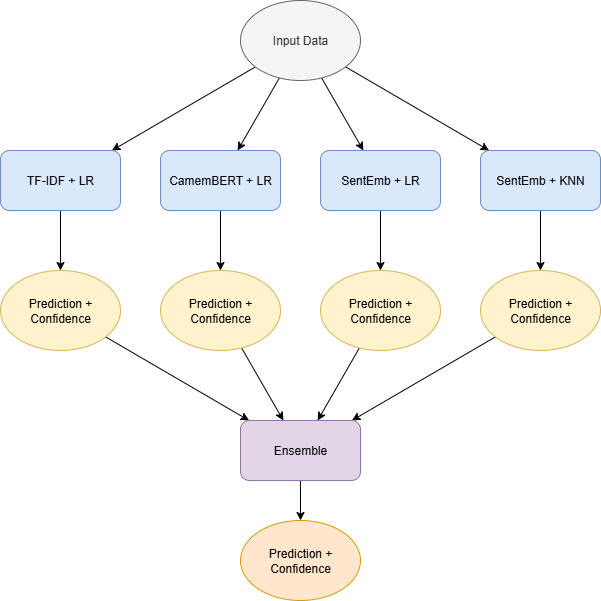

The diagram above was exported from draw.io. Its source (the exported page's mxGraphModel, read from the mxfile embedded in the PNG):
<mxGraphModel dx="1426" dy="789" grid="1" gridSize="10" guides="1" tooltips="1" connect="1" arrows="1" fold="1" page="1" pageScale="1" pageWidth="827" pageHeight="1169" math="0" shadow="0">
  <root>
    <mxCell id="0" />
    <mxCell id="1" parent="0" />
    <mxCell id="0j6Jg4TPu3npFzZWHjZN-4" style="rounded=0;orthogonalLoop=1;jettySize=auto;html=1;" edge="1" parent="1" source="0j6Jg4TPu3npFzZWHjZN-18" target="hGMJLgbbQR8BD6HKx084-2">
      <mxGeometry relative="1" as="geometry">
        <mxPoint x="352" y="140" as="sourcePoint" />
      </mxGeometry>
    </mxCell>
    <mxCell id="0j6Jg4TPu3npFzZWHjZN-5" style="rounded=0;orthogonalLoop=1;jettySize=auto;html=1;" edge="1" parent="1" source="0j6Jg4TPu3npFzZWHjZN-18" target="0j6Jg4TPu3npFzZWHjZN-2">
      <mxGeometry relative="1" as="geometry">
        <mxPoint x="384" y="140" as="sourcePoint" />
      </mxGeometry>
    </mxCell>
    <mxCell id="0j6Jg4TPu3npFzZWHjZN-6" style="rounded=0;orthogonalLoop=1;jettySize=auto;html=1;" edge="1" parent="1" source="0j6Jg4TPu3npFzZWHjZN-18" target="0j6Jg4TPu3npFzZWHjZN-1">
      <mxGeometry relative="1" as="geometry">
        <mxPoint x="416" y="140" as="sourcePoint" />
      </mxGeometry>
    </mxCell>
    <mxCell id="0j6Jg4TPu3npFzZWHjZN-7" style="rounded=0;orthogonalLoop=1;jettySize=auto;html=1;" edge="1" parent="1" source="0j6Jg4TPu3npFzZWHjZN-18" target="0j6Jg4TPu3npFzZWHjZN-3">
      <mxGeometry relative="1" as="geometry">
        <mxPoint x="448" y="140" as="sourcePoint" />
      </mxGeometry>
    </mxCell>
    <mxCell id="0j6Jg4TPu3npFzZWHjZN-21" style="edgeStyle=orthogonalEdgeStyle;rounded=0;orthogonalLoop=1;jettySize=auto;html=1;" edge="1" parent="1" source="hGMJLgbbQR8BD6HKx084-2" target="0j6Jg4TPu3npFzZWHjZN-17">
      <mxGeometry relative="1" as="geometry" />
    </mxCell>
    <mxCell id="hGMJLgbbQR8BD6HKx084-2" value="TF-IDF + LR" style="rounded=1;whiteSpace=wrap;html=1;fillColor=#dae8fc;strokeColor=#6c8ebf;" parent="1" vertex="1">
      <mxGeometry x="100" y="230" width="120" height="60" as="geometry" />
    </mxCell>
    <mxCell id="0j6Jg4TPu3npFzZWHjZN-27" style="edgeStyle=orthogonalEdgeStyle;rounded=0;orthogonalLoop=1;jettySize=auto;html=1;" edge="1" parent="1" source="0j6Jg4TPu3npFzZWHjZN-1" target="0j6Jg4TPu3npFzZWHjZN-24">
      <mxGeometry relative="1" as="geometry" />
    </mxCell>
    <mxCell id="0j6Jg4TPu3npFzZWHjZN-1" value="SentEmb + LR" style="rounded=1;whiteSpace=wrap;html=1;fillColor=#dae8fc;strokeColor=#6c8ebf;" vertex="1" parent="1">
      <mxGeometry x="420" y="230" width="120" height="60" as="geometry" />
    </mxCell>
    <mxCell id="0j6Jg4TPu3npFzZWHjZN-28" style="edgeStyle=orthogonalEdgeStyle;rounded=0;orthogonalLoop=1;jettySize=auto;html=1;" edge="1" parent="1" source="0j6Jg4TPu3npFzZWHjZN-2" target="0j6Jg4TPu3npFzZWHjZN-23">
      <mxGeometry relative="1" as="geometry" />
    </mxCell>
    <mxCell id="0j6Jg4TPu3npFzZWHjZN-2" value="CamemBERT + LR" style="rounded=1;whiteSpace=wrap;html=1;fillColor=#dae8fc;strokeColor=#6c8ebf;" vertex="1" parent="1">
      <mxGeometry x="260" y="230" width="120" height="60" as="geometry" />
    </mxCell>
    <mxCell id="0j6Jg4TPu3npFzZWHjZN-26" style="edgeStyle=orthogonalEdgeStyle;rounded=0;orthogonalLoop=1;jettySize=auto;html=1;" edge="1" parent="1" source="0j6Jg4TPu3npFzZWHjZN-3" target="0j6Jg4TPu3npFzZWHjZN-25">
      <mxGeometry relative="1" as="geometry" />
    </mxCell>
    <mxCell id="0j6Jg4TPu3npFzZWHjZN-3" value="SentEmb + KNN" style="rounded=1;whiteSpace=wrap;html=1;fillColor=#dae8fc;strokeColor=#6c8ebf;" vertex="1" parent="1">
      <mxGeometry x="580" y="230" width="120" height="60" as="geometry" />
    </mxCell>
    <mxCell id="0j6Jg4TPu3npFzZWHjZN-30" style="rounded=0;orthogonalLoop=1;jettySize=auto;html=1;" edge="1" parent="1" source="0j6Jg4TPu3npFzZWHjZN-17" target="0j6Jg4TPu3npFzZWHjZN-29">
      <mxGeometry relative="1" as="geometry" />
    </mxCell>
    <mxCell id="0j6Jg4TPu3npFzZWHjZN-17" value="Prediction + Confidence" style="ellipse;whiteSpace=wrap;html=1;fillColor=#fff2cc;strokeColor=#d6b656;" vertex="1" parent="1">
      <mxGeometry x="100" y="350" width="120" height="80" as="geometry" />
    </mxCell>
    <mxCell id="0j6Jg4TPu3npFzZWHjZN-18" value="Input Data" style="ellipse;whiteSpace=wrap;html=1;fillColor=#f5f5f5;fontColor=#333333;strokeColor=#666666;" vertex="1" parent="1">
      <mxGeometry x="340" y="80" width="120" height="80" as="geometry" />
    </mxCell>
    <mxCell id="0j6Jg4TPu3npFzZWHjZN-31" style="rounded=0;orthogonalLoop=1;jettySize=auto;html=1;" edge="1" parent="1" source="0j6Jg4TPu3npFzZWHjZN-23" target="0j6Jg4TPu3npFzZWHjZN-29">
      <mxGeometry relative="1" as="geometry" />
    </mxCell>
    <mxCell id="0j6Jg4TPu3npFzZWHjZN-23" value="Prediction + Confidence" style="ellipse;whiteSpace=wrap;html=1;fillColor=#fff2cc;strokeColor=#d6b656;" vertex="1" parent="1">
      <mxGeometry x="260" y="350" width="120" height="80" as="geometry" />
    </mxCell>
    <mxCell id="0j6Jg4TPu3npFzZWHjZN-32" style="rounded=0;orthogonalLoop=1;jettySize=auto;html=1;" edge="1" parent="1" source="0j6Jg4TPu3npFzZWHjZN-24" target="0j6Jg4TPu3npFzZWHjZN-29">
      <mxGeometry relative="1" as="geometry" />
    </mxCell>
    <mxCell id="0j6Jg4TPu3npFzZWHjZN-24" value="Prediction + Confidence" style="ellipse;whiteSpace=wrap;html=1;fillColor=#fff2cc;strokeColor=#d6b656;" vertex="1" parent="1">
      <mxGeometry x="420" y="350" width="120" height="80" as="geometry" />
    </mxCell>
    <mxCell id="0j6Jg4TPu3npFzZWHjZN-33" style="rounded=0;orthogonalLoop=1;jettySize=auto;html=1;" edge="1" parent="1" source="0j6Jg4TPu3npFzZWHjZN-25" target="0j6Jg4TPu3npFzZWHjZN-29">
      <mxGeometry relative="1" as="geometry" />
    </mxCell>
    <mxCell id="0j6Jg4TPu3npFzZWHjZN-25" value="Prediction + Confidence" style="ellipse;whiteSpace=wrap;html=1;fillColor=#fff2cc;strokeColor=#d6b656;" vertex="1" parent="1">
      <mxGeometry x="580" y="350" width="120" height="80" as="geometry" />
    </mxCell>
    <mxCell id="0j6Jg4TPu3npFzZWHjZN-36" style="edgeStyle=orthogonalEdgeStyle;rounded=0;orthogonalLoop=1;jettySize=auto;html=1;" edge="1" parent="1" source="0j6Jg4TPu3npFzZWHjZN-29" target="0j6Jg4TPu3npFzZWHjZN-35">
      <mxGeometry relative="1" as="geometry" />
    </mxCell>
    <mxCell id="0j6Jg4TPu3npFzZWHjZN-29" value="Ensemble" style="rounded=1;whiteSpace=wrap;html=1;fillColor=#e1d5e7;strokeColor=#9673a6;" vertex="1" parent="1">
      <mxGeometry x="340" y="500" width="120" height="60" as="geometry" />
    </mxCell>
    <mxCell id="0j6Jg4TPu3npFzZWHjZN-35" value="Prediction + Confidence" style="ellipse;whiteSpace=wrap;html=1;fillColor=#ffe6cc;strokeColor=#d79b00;" vertex="1" parent="1">
      <mxGeometry x="340" y="600" width="120" height="80" as="geometry" />
    </mxCell>
  </root>
</mxGraphModel>